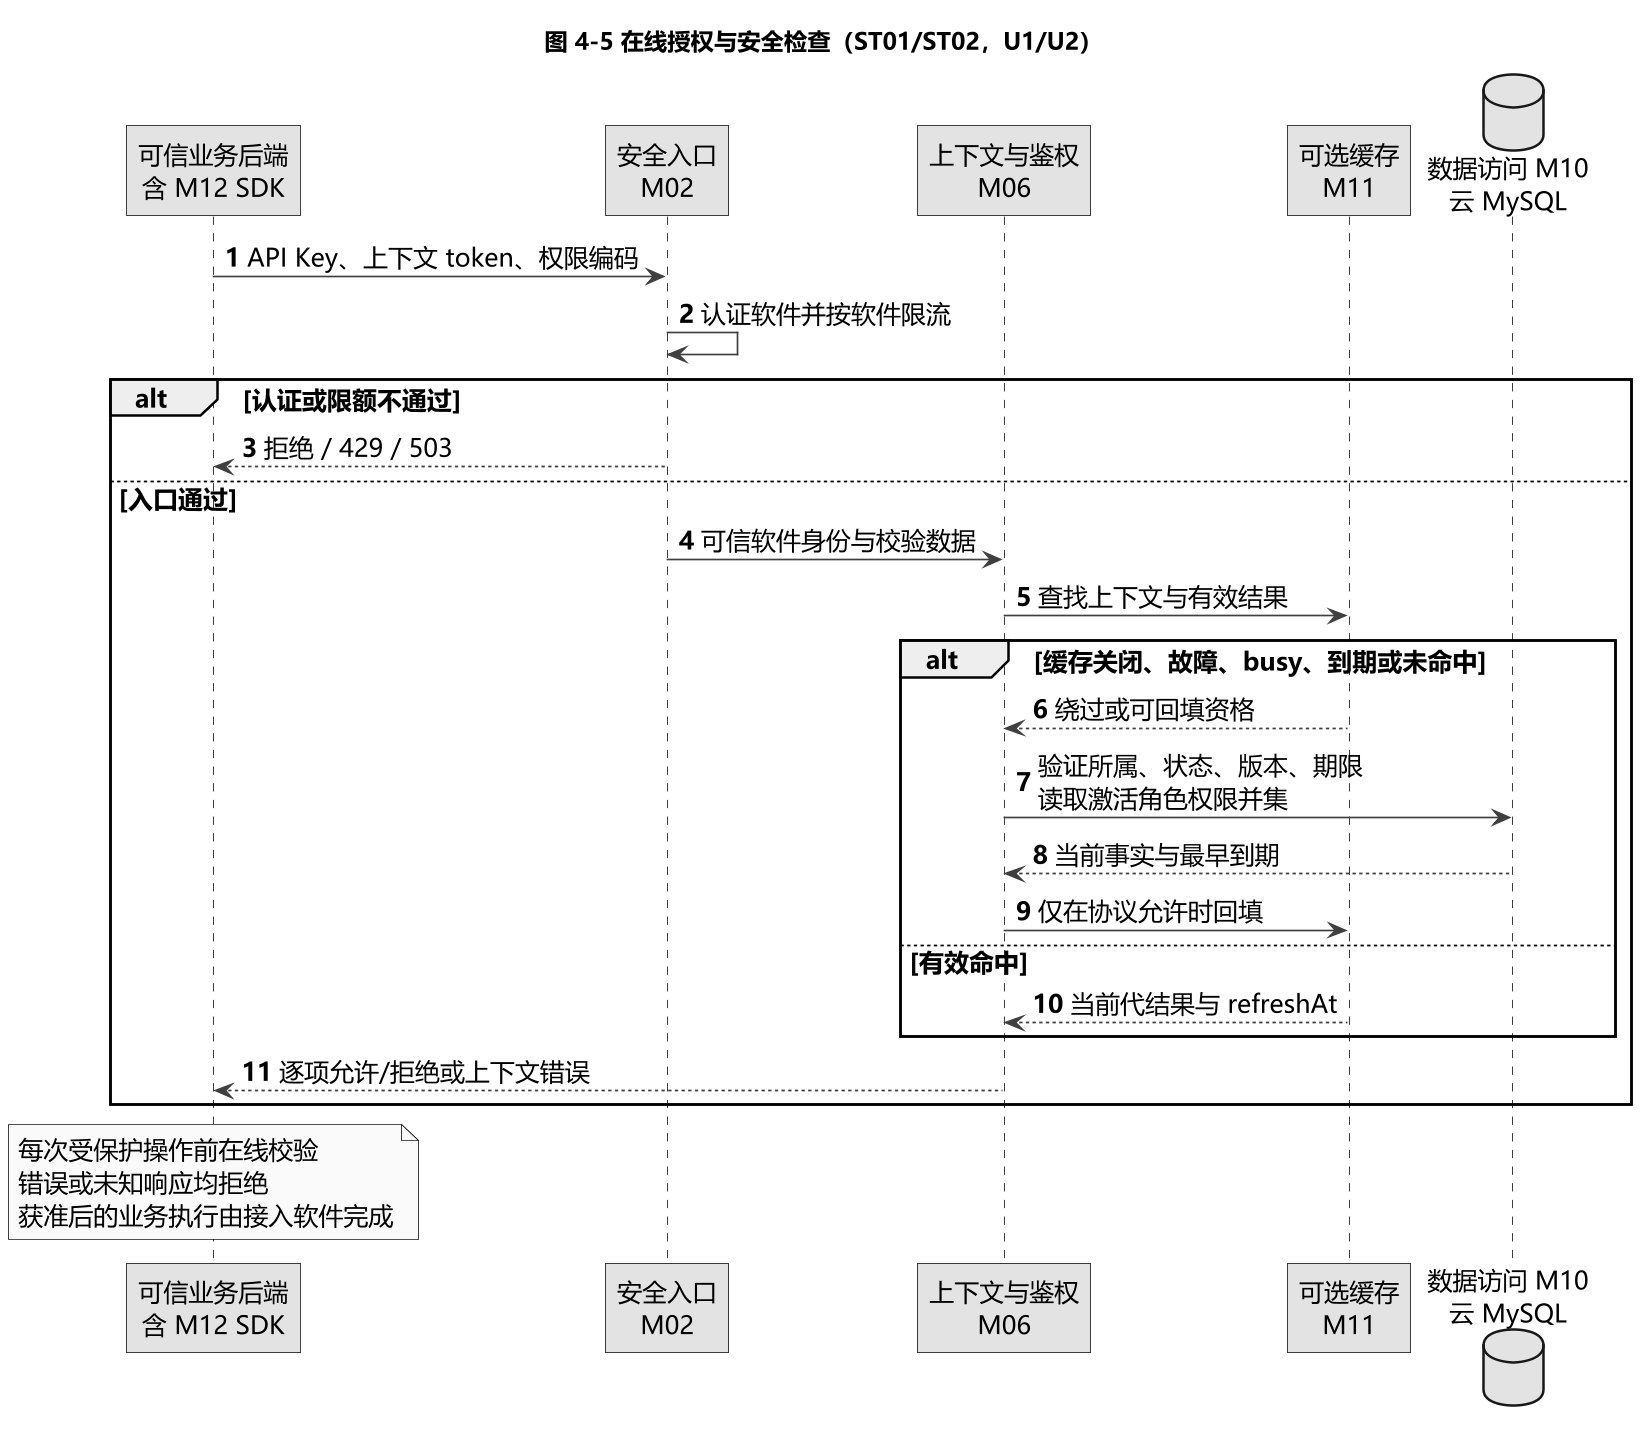

The diagram above was rendered by PlantUML. Its source (embedded in the PNG):
@startuml
!include _style.puml
title 图 4-5 在线授权与安全检查（ST01/ST02，U1/U2）
autonumber
participant "可信业务后端\n含 M12 SDK" as client
participant "安全入口\nM02" as guard
participant "上下文与鉴权\nM06" as context
participant "可选缓存\nM11" as cache
database "数据访问 M10\n云 MySQL" as db
client -> guard : API Key、上下文 token、权限编码
guard -> guard : 认证软件并按软件限流
alt 认证或限额不通过
  guard --> client : 拒绝 / 429 / 503
else 入口通过
  guard -> context : 可信软件身份与校验数据
  context -> cache : 查找上下文与有效结果
  alt 缓存关闭、故障、busy、到期或未命中
    cache --> context : 绕过或可回填资格
    context -> db : 验证所属、状态、版本、期限\n读取激活角色权限并集
    db --> context : 当前事实与最早到期
    context -> cache : 仅在协议允许时回填
  else 有效命中
    cache --> context : 当前代结果与 refreshAt
  end
  context --> client : 逐项允许/拒绝或上下文错误
end
note over client
每次受保护操作前在线校验
错误或未知响应均拒绝
获准后的业务执行由接入软件完成
end note
@enduml